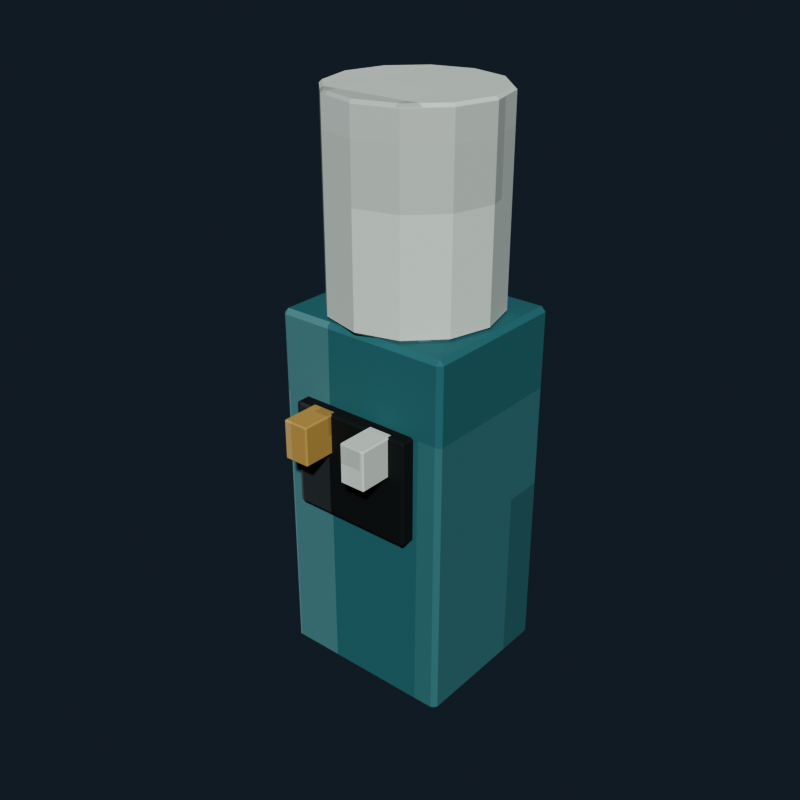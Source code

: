 # Source: office_water_cooler_teal.blend  (saved by Blender 5.2.44; exported with 4.5.12 LTS)
import bpy
from mathutils import Matrix  # noqa: F401  (used for matrix-valued properties, if any)

bpy.ops.wm.read_factory_settings(use_empty=True)
scene = bpy.context.scene
scene.name = 'Scene'

# ---- collections
col_collection = bpy.data.collections.new('Collection'); scene.collection.children.link(col_collection)

# ---- images (referenced by path relative to the original .blend; pixels are not part of the script)
import os
ASSET_DIR = os.environ.get("B2B_ASSET_DIR", "")  # directory of the original .blend (textures are referenced by path, not embedded)
HERE = os.path.dirname(os.path.abspath(__file__))  # packed textures are extracted next to this script under _unpacked/

def load_image(name, relpath, width, height, colorspace="sRGB"):
    """Load a texture the original file referenced (path relative to the .blend, or extracted next to this script)."""
    p = next((c for c in (os.path.join(HERE, relpath), os.path.join(ASSET_DIR, relpath)) if relpath and os.path.exists(c)), "")
    if p:
        img = bpy.data.images.load(p, check_existing=True)
        img.name = name
    else:  # same state as the original file: an image datablock whose file is absent (Cycles renders it pink)
        img = bpy.data.images.new(name, width, height)
        img.source = "FILE"
        img.filepath = "//" + (relpath or name)
    img.colorspace_settings.name = colorspace
    return img
img_office_water_cooler_teal_pixel_atlas = load_image('office_water_cooler_teal_pixel_atlas', '_unpacked/office_water_cooler_teal_pixel_atlas.ba300f6d.png', 128, 16, 'sRGB')

# ---- materials (node trees are filled in below, after node groups)
mat_office_water_cooler_teal_pixel_paint = bpy.data.materials.new('Office Water Cooler Teal pixel paint')

# ---- material node trees
mat_office_water_cooler_teal_pixel_paint.use_nodes = True; mat_office_water_cooler_teal_pixel_paint.node_tree.nodes.clear()
_N = mat_office_water_cooler_teal_pixel_paint.node_tree.nodes; _L = mat_office_water_cooler_teal_pixel_paint.node_tree.links
n0 = _N.new('ShaderNodeBsdfPrincipled'); n0.name = 'Principled BSDF'; n0.location = (-200, 100)
n0.inputs[1].default_value = 0.03
n0.inputs[2].default_value = 0.82
n0.inputs[10].default_value = 0.005
n1 = _N.new('ShaderNodeOutputMaterial'); n1.name = 'Material Output'; n1.location = (200, 100)
n2 = _N.new('ShaderNodeTexImage'); n2.name = 'Image Texture'; n2.location = (0, 0)
n2.image = img_office_water_cooler_teal_pixel_atlas
n2.interpolation = 'Closest'
_L.new(n0.outputs[0], n1.inputs[0])
_L.new(n2.outputs[0], n0.inputs[0])
n1.is_active_output = True

# ---- world
world_world = bpy.data.worlds.new('World'); scene.world = world_world
world_world.use_nodes = True; world_world.node_tree.nodes.clear()
_N = world_world.node_tree.nodes; _L = world_world.node_tree.links
n0 = _N.new('ShaderNodeOutputWorld'); n0.name = 'World Output'; n0.location = (200, 100)
n1 = _N.new('ShaderNodeBackground'); n1.name = 'Background'; n1.location = (-200, 100)
n1.inputs[0].default_value = (0.04314, 0.06275, 0.09412, 1.0)
n1.inputs[1].default_value = 0.36
_L.new(n1.outputs[0], n0.inputs[0])
n0.is_active_output = True
world_world.color = (0.05088, 0.05088, 0.05088)
world_world.sun_shadow_jitter_overblur = 0.0

# ---- meshes
me_cube = bpy.data.meshes.new('Cube')
me_cube.from_pydata([(-0.261, -0.226, -0.56), (-0.261, -0.24, -0.546), (-0.275, -0.226, -0.546), (-0.261, -0.24, 0.546), (-0.261, -0.226, 0.56), (-0.275, -0.226, 0.546), (-0.261, 0.226, -0.56), (-0.275, 0.226, -0.546), (-0.261, 0.24, -0.546), (-0.261, 0.226, 0.56), (-0.261, 0.24, 0.546), (-0.275, 0.226, 0.546), (0.261, -0.226, -0.56), (0.275, -0.226, -0.546), (0.261, -0.24, -0.546), (0.261, -0.226, 0.56), (0.261, -0.24, 0.546), (0.275, -0.226, 0.546), (0.261, 0.226, -0.56), (0.261, 0.24, -0.546), (0.275, 0.226, -0.546), (0.261, 0.226, 0.56), (0.275, 0.226, 0.546), (0.261, 0.24, 0.546)], [], [(0, 1, 2), (3, 4, 5), (6, 7, 8), (9, 10, 11), (12, 13, 14), (15, 16, 17), (18, 19, 20), (21, 22, 23), (6, 0, 2, 7), (1, 3, 5, 2), (4, 9, 11, 5), (10, 8, 7, 11), (18, 6, 8, 19), (9, 21, 23, 10), (22, 20, 19, 23), (12, 18, 20, 13), (21, 15, 17, 22), (16, 14, 13, 17), (0, 12, 14, 1), (15, 4, 3, 16), (6, 18, 12, 0), (2, 5, 11, 7), (14, 16, 3, 1), (21, 9, 4, 15), (8, 10, 23, 19), (20, 22, 17, 13)])
_uv = me_cube.uv_layers.new(name='UVMap')
_uv.uv.foreach_set('vector', [0.3965, 0.716, 0.3965, 0.7225, 0.3958, 0.716, 0.4511, 0.9393, 0.4514, 0.9393, 0.4511, 0.945, 0.3965, 0.5065, 0.3958, 0.5065, 0.3965, 0.5, 0.4514, 0.2791, 0.4511, 0.2832, 0.4511, 0.2726, 0.4229, 0.716, 0.4239, 0.716, 0.4234, 0.7253, 0.4518, 0.7221, 0.4511, 0.7282, 0.4511, 0.7176, 0.4229, 0.5065, 0.4234, 0.4972, 0.4239, 0.5065, 0.4518, 0.5035, 0.4511, 0.5065, 0.4511, 0.4958, 0.3965, 0.5065, 0.3965, 0.716, 0.3958, 0.716, 0.3958, 0.5065, 0.4239, 0.055, 0.4511, 0.055, 0.4511, 0.06149, 0.4239, 0.06149, 0.4514, 0.06149, 0.4514, 0.2791, 0.4511, 0.2726, 0.4511, 0.06149, 0.4511, 0.2832, 0.4239, 0.2832, 0.4239, 0.271, 0.4511, 0.2726, 0.4229, 0.5065, 0.3965, 0.5065, 0.3965, 0.5, 0.4234, 0.4972, 0.4514, 0.2791, 0.4518, 0.5035, 0.4511, 0.4958, 0.4511, 0.2832, 0.4511, 0.5065, 0.4239, 0.5065, 0.4234, 0.4972, 0.4511, 0.4958, 0.4229, 0.716, 0.4229, 0.5065, 0.4239, 0.5065, 0.4239, 0.716, 0.4518, 0.5035, 0.4518, 0.7221, 0.4511, 0.7176, 0.4511, 0.5065, 0.4511, 0.7282, 0.4234, 0.7253, 0.4239, 0.716, 0.4511, 0.7176, 0.3965, 0.716, 0.4229, 0.716, 0.4234, 0.7253, 0.3965, 0.7225, 0.4518, 0.7221, 0.4514, 0.9393, 0.4511, 0.9393, 0.4511, 0.7282, 0.3965, 0.5065, 0.4229, 0.5065, 0.4229, 0.716, 0.3965, 0.716, 0.4239, 0.06149, 0.4511, 0.06149, 0.4511, 0.2726, 0.4239, 0.271, 0.4234, 0.7253, 0.4511, 0.7282, 0.4511, 0.9393, 0.4239, 0.9393, 0.4518, 0.5035, 0.4785, 0.5065, 0.4785, 0.716, 0.4518, 0.7221, 0.4239, 0.2832, 0.4511, 0.2832, 0.4511, 0.4958, 0.4234, 0.4972, 0.4239, 0.5065, 0.4511, 0.5065, 0.4511, 0.7176, 0.4239, 0.716])
me_cube.materials.append(mat_office_water_cooler_teal_pixel_paint)
me_cube.update()
me_cube_001 = bpy.data.meshes.new('Cube.001')
me_cube_001.from_pydata([(-0.184, -0.0215, -0.16), (-0.184, -0.0275, -0.154), (-0.19, -0.0215, -0.154), (-0.184, -0.0275, 0.154), (-0.184, -0.0215, 0.16), (-0.19, -0.0215, 0.154), (-0.184, 0.0215, -0.16), (-0.19, 0.0215, -0.154), (-0.184, 0.0275, -0.154), (-0.184, 0.0215, 0.16), (-0.184, 0.0275, 0.154), (-0.19, 0.0215, 0.154), (0.184, -0.0215, -0.16), (0.19, -0.0215, -0.154), (0.184, -0.0275, -0.154), (0.184, -0.0215, 0.16), (0.184, -0.0275, 0.154), (0.19, -0.0215, 0.154), (0.184, 0.0215, -0.16), (0.184, 0.0275, -0.154), (0.19, 0.0215, -0.154), (0.184, 0.0215, 0.16), (0.19, 0.0215, 0.154), (0.184, 0.0275, 0.154)], [], [(0, 1, 2), (3, 4, 5), (6, 7, 8), (9, 10, 11), (12, 13, 14), (15, 16, 17), (18, 19, 20), (21, 22, 23), (6, 0, 2, 7), (1, 3, 5, 2), (4, 9, 11, 5), (10, 8, 7, 11), (18, 6, 8, 19), (9, 21, 23, 10), (22, 20, 19, 23), (12, 18, 20, 13), (21, 15, 17, 22), (16, 14, 13, 17), (0, 12, 14, 1), (15, 4, 3, 16), (6, 18, 12, 0), (2, 5, 11, 7), (14, 16, 3, 1), (21, 9, 4, 15), (8, 10, 23, 19), (20, 22, 17, 13)])
_uv = me_cube_001.uv_layers.new(name='UVMap')
_uv.uv.foreach_set('vector', [0.02122, 0.6982, 0.02122, 0.7225, 0.02078, 0.6982, 0.07588, 0.9415, 0.07641, 0.9415, 0.07588, 0.945, 0.02122, 0.5243, 0.02078, 0.5243, 0.02122, 0.5, 0.07641, 0.2718, 0.07588, 0.281, 0.07588, 0.2593, 0.04815, 0.6982, 0.04898, 0.6982, 0.04863, 0.7243, 0.07663, 0.7121, 0.07588, 0.726, 0.07588, 0.7043, 0.04815, 0.5243, 0.04863, 0.4982, 0.04898, 0.5243, 0.07663, 0.5173, 0.07588, 0.5243, 0.07588, 0.4974, 0.02122, 0.5243, 0.02122, 0.6982, 0.02078, 0.6982, 0.02078, 0.5243, 0.04912, 0.055, 0.07588, 0.055, 0.07588, 0.07927, 0.04912, 0.07927, 0.07641, 0.07927, 0.07641, 0.2718, 0.07588, 0.2593, 0.07588, 0.07927, 0.07588, 0.281, 0.04912, 0.281, 0.04912, 0.2532, 0.07588, 0.2593, 0.04815, 0.5243, 0.02122, 0.5243, 0.02122, 0.5, 0.04863, 0.4982, 0.07641, 0.2718, 0.07663, 0.5173, 0.07588, 0.4974, 0.07588, 0.281, 0.07588, 0.5243, 0.04898, 0.5243, 0.04863, 0.4982, 0.07588, 0.4974, 0.04815, 0.6982, 0.04815, 0.5243, 0.04898, 0.5243, 0.04898, 0.6982, 0.07663, 0.5173, 0.07663, 0.7121, 0.07588, 0.7043, 0.07588, 0.5243, 0.07588, 0.726, 0.04863, 0.7243, 0.04898, 0.6982, 0.07588, 0.7043, 0.02122, 0.6982, 0.04815, 0.6982, 0.04863, 0.7243, 0.02122, 0.7225, 0.07663, 0.7121, 0.07641, 0.9415, 0.07588, 0.9415, 0.07588, 0.726, 0.02122, 0.5243, 0.04815, 0.5243, 0.04815, 0.6982, 0.02122, 0.6982, 0.04912, 0.07927, 0.07588, 0.07927, 0.07588, 0.2593, 0.04912, 0.2532, 0.04863, 0.7243, 0.07588, 0.726, 0.07588, 0.9415, 0.04912, 0.9415, 0.07663, 0.5173, 0.1038, 0.5243, 0.1038, 0.6982, 0.07663, 0.7121, 0.04912, 0.281, 0.07588, 0.281, 0.07588, 0.4974, 0.04863, 0.4982, 0.04898, 0.5243, 0.07588, 0.5243, 0.07588, 0.7043, 0.04898, 0.6982])
me_cube_001.materials.append(mat_office_water_cooler_teal_pixel_paint)
me_cube_001.update()
me_cube_002 = bpy.data.meshes.new('Cube.002')
me_cube_002.from_pydata([(-0.036, -0.056, -0.06), (-0.036, -0.06, -0.056), (-0.04, -0.056, -0.056), (-0.036, -0.06, 0.056), (-0.036, -0.056, 0.06), (-0.04, -0.056, 0.056), (-0.036, 0.056, -0.06), (-0.04, 0.056, -0.056), (-0.036, 0.06, -0.056), (-0.036, 0.056, 0.06), (-0.036, 0.06, 0.056), (-0.04, 0.056, 0.056), (0.036, -0.056, -0.06), (0.04, -0.056, -0.056), (0.036, -0.06, -0.056), (0.036, -0.056, 0.06), (0.036, -0.06, 0.056), (0.04, -0.056, 0.056), (0.036, 0.056, -0.06), (0.036, 0.06, -0.056), (0.04, 0.056, -0.056), (0.036, 0.056, 0.06), (0.04, 0.056, 0.056), (0.036, 0.06, 0.056)], [], [(0, 1, 2), (3, 4, 5), (6, 7, 8), (9, 10, 11), (12, 13, 14), (15, 16, 17), (18, 19, 20), (21, 22, 23), (6, 0, 2, 7), (1, 3, 5, 2), (4, 9, 11, 5), (10, 8, 7, 11), (18, 6, 8, 19), (9, 21, 23, 10), (22, 20, 19, 23), (12, 18, 20, 13), (21, 15, 17, 22), (16, 14, 13, 17), (0, 12, 14, 1), (15, 4, 3, 16), (6, 18, 12, 0), (2, 5, 11, 7), (14, 16, 3, 1), (21, 9, 4, 15), (8, 10, 23, 19), (20, 22, 17, 13)])
_uv = me_cube_002.uv_layers.new(name='UVMap')
_uv.uv.foreach_set('vector', [0.8972, 0.7151, 0.8972, 0.7225, 0.8958, 0.7151, 0.9505, 0.9339, 0.9514, 0.9339, 0.9505, 0.945, 0.8972, 0.5074, 0.8958, 0.5074, 0.8972, 0.5, 0.9514, 0.2824, 0.9505, 0.2886, 0.9505, 0.2719, 0.9222, 0.7151, 0.9243, 0.7151, 0.9234, 0.7281, 0.9521, 0.7244, 0.9505, 0.7336, 0.9505, 0.7169, 0.9222, 0.5074, 0.9234, 0.4944, 0.9243, 0.5074, 0.9521, 0.5028, 0.9505, 0.5074, 0.9505, 0.4917, 0.8972, 0.5074, 0.8972, 0.7151, 0.8958, 0.7151, 0.8958, 0.5074, 0.9245, 0.055, 0.9505, 0.055, 0.9505, 0.06242, 0.9245, 0.06242, 0.9514, 0.06242, 0.9514, 0.2824, 0.9505, 0.2719, 0.9505, 0.06242, 0.9505, 0.2886, 0.9245, 0.2886, 0.9245, 0.2701, 0.9505, 0.2719, 0.9222, 0.5074, 0.8972, 0.5074, 0.8972, 0.5, 0.9234, 0.4944, 0.9514, 0.2824, 0.9521, 0.5028, 0.9505, 0.4917, 0.9505, 0.2886, 0.9505, 0.5074, 0.9243, 0.5074, 0.9234, 0.4944, 0.9505, 0.4917, 0.9222, 0.7151, 0.9222, 0.5074, 0.9243, 0.5074, 0.9243, 0.7151, 0.9521, 0.5028, 0.9521, 0.7244, 0.9505, 0.7169, 0.9505, 0.5074, 0.9505, 0.7336, 0.9234, 0.7281, 0.9243, 0.7151, 0.9505, 0.7169, 0.8972, 0.7151, 0.9222, 0.7151, 0.9234, 0.7281, 0.8972, 0.7225, 0.9521, 0.7244, 0.9514, 0.9339, 0.9505, 0.9339, 0.9505, 0.7336, 0.8972, 0.5074, 0.9222, 0.5074, 0.9222, 0.7151, 0.8972, 0.7151, 0.9245, 0.06242, 0.9505, 0.06242, 0.9505, 0.2719, 0.9245, 0.2701, 0.9234, 0.7281, 0.9505, 0.7336, 0.9505, 0.9339, 0.9245, 0.9339, 0.9521, 0.5028, 0.9778, 0.5074, 0.9778, 0.7151, 0.9521, 0.7244, 0.9245, 0.2886, 0.9505, 0.2886, 0.9505, 0.4917, 0.9234, 0.4944, 0.9243, 0.5074, 0.9505, 0.5074, 0.9505, 0.7169, 0.9243, 0.7151])
me_cube_002.materials.append(mat_office_water_cooler_teal_pixel_paint)
me_cube_002.update()
me_cube_003 = bpy.data.meshes.new('Cube.003')
me_cube_003.from_pydata([(-0.036, -0.056, -0.06), (-0.036, -0.06, -0.056), (-0.04, -0.056, -0.056), (-0.036, -0.06, 0.056), (-0.036, -0.056, 0.06), (-0.04, -0.056, 0.056), (-0.036, 0.056, -0.06), (-0.04, 0.056, -0.056), (-0.036, 0.06, -0.056), (-0.036, 0.056, 0.06), (-0.036, 0.06, 0.056), (-0.04, 0.056, 0.056), (0.036, -0.056, -0.06), (0.04, -0.056, -0.056), (0.036, -0.06, -0.056), (0.036, -0.056, 0.06), (0.036, -0.06, 0.056), (0.04, -0.056, 0.056), (0.036, 0.056, -0.06), (0.036, 0.06, -0.056), (0.04, 0.056, -0.056), (0.036, 0.056, 0.06), (0.04, 0.056, 0.056), (0.036, 0.06, 0.056)], [], [(0, 1, 2), (3, 4, 5), (6, 7, 8), (9, 10, 11), (12, 13, 14), (15, 16, 17), (18, 19, 20), (21, 22, 23), (6, 0, 2, 7), (1, 3, 5, 2), (4, 9, 11, 5), (10, 8, 7, 11), (18, 6, 8, 19), (9, 21, 23, 10), (22, 20, 19, 23), (12, 18, 20, 13), (21, 15, 17, 22), (16, 14, 13, 17), (0, 12, 14, 1), (15, 4, 3, 16), (6, 18, 12, 0), (2, 5, 11, 7), (14, 16, 3, 1), (21, 9, 4, 15), (8, 10, 23, 19), (20, 22, 17, 13)])
_uv = me_cube_003.uv_layers.new(name='UVMap')
_uv.uv.foreach_set('vector', [0.7722, 0.7151, 0.7722, 0.7225, 0.7708, 0.7151, 0.8255, 0.9339, 0.8264, 0.9339, 0.8255, 0.945, 0.7722, 0.5074, 0.7708, 0.5074, 0.7722, 0.5, 0.8264, 0.2824, 0.8255, 0.2886, 0.8255, 0.2719, 0.7972, 0.7151, 0.7993, 0.7151, 0.7984, 0.7281, 0.8271, 0.7244, 0.8255, 0.7336, 0.8255, 0.7169, 0.7972, 0.5074, 0.7984, 0.4944, 0.7993, 0.5074, 0.8271, 0.5028, 0.8255, 0.5074, 0.8255, 0.4917, 0.7722, 0.5074, 0.7722, 0.7151, 0.7708, 0.7151, 0.7708, 0.5074, 0.7995, 0.055, 0.8255, 0.055, 0.8255, 0.06242, 0.7995, 0.06242, 0.8264, 0.06242, 0.8264, 0.2824, 0.8255, 0.2719, 0.8255, 0.06242, 0.8255, 0.2886, 0.7995, 0.2886, 0.7995, 0.2701, 0.8255, 0.2719, 0.7972, 0.5074, 0.7722, 0.5074, 0.7722, 0.5, 0.7984, 0.4944, 0.8264, 0.2824, 0.8271, 0.5028, 0.8255, 0.4917, 0.8255, 0.2886, 0.8255, 0.5074, 0.7993, 0.5074, 0.7984, 0.4944, 0.8255, 0.4917, 0.7972, 0.7151, 0.7972, 0.5074, 0.7993, 0.5074, 0.7993, 0.7151, 0.8271, 0.5028, 0.8271, 0.7244, 0.8255, 0.7169, 0.8255, 0.5074, 0.8255, 0.7336, 0.7984, 0.7281, 0.7993, 0.7151, 0.8255, 0.7169, 0.7722, 0.7151, 0.7972, 0.7151, 0.7984, 0.7281, 0.7722, 0.7225, 0.8271, 0.7244, 0.8264, 0.9339, 0.8255, 0.9339, 0.8255, 0.7336, 0.7722, 0.5074, 0.7972, 0.5074, 0.7972, 0.7151, 0.7722, 0.7151, 0.7995, 0.06242, 0.8255, 0.06242, 0.8255, 0.2719, 0.7995, 0.2701, 0.7984, 0.7281, 0.8255, 0.7336, 0.8255, 0.9339, 0.7995, 0.9339, 0.8271, 0.5028, 0.8528, 0.5074, 0.8528, 0.7151, 0.8271, 0.7244, 0.7995, 0.2886, 0.8255, 0.2886, 0.8255, 0.4917, 0.7984, 0.4944, 0.7993, 0.5074, 0.8255, 0.5074, 0.8255, 0.7169, 0.7993, 0.7151])
me_cube_003.materials.append(mat_office_water_cooler_teal_pixel_paint)
me_cube_003.update()
me_cylinder = bpy.data.meshes.new('Cylinder')
me_cylinder.from_pydata([(-6.985e-10, 0.2417, -0.3), (0.0, 0.25, -0.292), (6.985e-10, 0.2417, 0.3), (0.0, 0.25, 0.292), (0.1209, 0.2093, -0.3), (0.125, 0.2165, -0.292), (0.1209, 0.2093, 0.3), (0.125, 0.2165, 0.292), (0.2093, 0.1209, -0.3), (0.2165, 0.125, -0.292), (0.2093, 0.1209, 0.3), (0.2165, 0.125, 0.292), (0.2417, 6.985e-10, -0.3), (0.25, 0.0, -0.292), (0.2417, -6.985e-10, 0.3), (0.25, 0.0, 0.292), (0.2093, -0.1209, -0.3), (0.2165, -0.125, -0.292), (0.2093, -0.1209, 0.3), (0.2165, -0.125, 0.292), (0.1209, -0.2093, -0.3), (0.125, -0.2165, -0.292), (0.1209, -0.2093, 0.3), (0.125, -0.2165, 0.292), (6.985e-10, -0.2417, -0.3), (0.0, -0.25, -0.292), (-6.985e-10, -0.2417, 0.3), (0.0, -0.25, 0.292), (-0.1209, -0.2093, -0.3), (-0.125, -0.2165, -0.292), (-0.1209, -0.2093, 0.3), (-0.125, -0.2165, 0.292), (-0.2093, -0.1209, -0.3), (-0.2165, -0.125, -0.292), (-0.2093, -0.1209, 0.3), (-0.2165, -0.125, 0.292), (-0.2417, -6.985e-10, -0.3), (-0.25, 0.0, -0.292), (-0.2417, 6.985e-10, 0.3), (-0.25, 0.0, 0.292), (-0.2093, 0.1209, -0.3), (-0.2165, 0.125, -0.292), (-0.2093, 0.1209, 0.3), (-0.2165, 0.125, 0.292), (-0.1209, 0.2093, -0.3), (-0.125, 0.2165, -0.292), (-0.1209, 0.2093, 0.3), (-0.125, 0.2165, 0.292)], [], [(1, 5, 4, 0), (7, 3, 2, 6), (5, 9, 8, 4), (11, 7, 6, 10), (9, 13, 12, 8), (15, 11, 10, 14), (13, 17, 16, 12), (19, 15, 14, 18), (17, 21, 20, 16), (23, 19, 18, 22), (21, 25, 24, 20), (27, 23, 22, 26), (25, 29, 28, 24), (31, 27, 26, 30), (29, 33, 32, 28), (35, 31, 30, 34), (33, 37, 36, 32), (39, 35, 34, 38), (37, 41, 40, 36), (43, 39, 38, 42), (41, 45, 44, 40), (47, 43, 42, 46), (45, 1, 0, 44), (3, 47, 46, 2), (0, 4, 8, 12, 16, 20, 24, 28, 32, 36, 40, 44), (1, 3, 7, 5), (45, 47, 3, 1), (6, 2, 46, 42, 38, 34, 30, 26, 22, 18, 14, 10), (5, 7, 11, 9), (9, 11, 15, 13), (13, 15, 19, 17), (17, 19, 23, 21), (21, 23, 27, 25), (25, 27, 31, 29), (29, 31, 35, 33), (33, 35, 39, 37), (37, 39, 43, 41), (41, 43, 47, 45)])
_uv = me_cylinder.uv_layers.new(name='UVMap')
_uv.uv.foreach_set('vector', [0.8403, 0.4911, 0.8537, 0.4625, 0.8532, 0.4564, 0.8403, 0.484, 0.798, 0.4625, 0.7847, 0.4911, 0.7847, 0.484, 0.7976, 0.4564, 0.8537, 0.4625, 0.8634, 0.3843, 0.8627, 0.3808, 0.8532, 0.4564, 0.8078, 0.3843, 0.798, 0.4625, 0.7976, 0.4564, 0.807, 0.3808, 0.8634, 0.3843, 0.867, 0.2775, 0.8661, 0.2775, 0.8627, 0.3808, 0.8114, 0.2775, 0.8078, 0.3843, 0.807, 0.3808, 0.8105, 0.2775, 0.867, 0.2775, 0.8634, 0.1707, 0.8627, 0.1742, 0.8661, 0.2775, 0.8078, 0.1707, 0.8114, 0.2775, 0.8105, 0.2775, 0.807, 0.1742, 0.8634, 0.1707, 0.8537, 0.09252, 0.8532, 0.09865, 0.8627, 0.1742, 0.798, 0.09252, 0.8078, 0.1707, 0.807, 0.1742, 0.7976, 0.09865, 0.8537, 0.09252, 0.8403, 0.0639, 0.8403, 0.07098, 0.8532, 0.09865, 0.7847, 0.0639, 0.798, 0.09252, 0.7976, 0.09865, 0.7847, 0.07098, 0.8403, 0.0639, 0.827, 0.09252, 0.8274, 0.09865, 0.8403, 0.07098, 0.7713, 0.09252, 0.7847, 0.0639, 0.7847, 0.07098, 0.7718, 0.09865, 0.827, 0.09252, 0.8172, 0.1707, 0.818, 0.1742, 0.8274, 0.09865, 0.7616, 0.1707, 0.7713, 0.09252, 0.7718, 0.09865, 0.7623, 0.1742, 0.8172, 0.1707, 0.8136, 0.2775, 0.8145, 0.2775, 0.818, 0.1742, 0.758, 0.2775, 0.7616, 0.1707, 0.7623, 0.1742, 0.7589, 0.2775, 0.8136, 0.2775, 0.8172, 0.3843, 0.818, 0.3808, 0.8145, 0.2775, 0.7616, 0.3843, 0.758, 0.2775, 0.7589, 0.2775, 0.7623, 0.3808, 0.8172, 0.3843, 0.827, 0.4625, 0.8274, 0.4564, 0.818, 0.3808, 0.7713, 0.4625, 0.7616, 0.3843, 0.7623, 0.3808, 0.7718, 0.4564, 0.827, 0.4625, 0.8403, 0.4911, 0.8403, 0.484, 0.8274, 0.4564, 0.7847, 0.4911, 0.7713, 0.4625, 0.7718, 0.4564, 0.7847, 0.484, 0.8403, 0.484, 0.8532, 0.4564, 0.8627, 0.3808, 0.8661, 0.2775, 0.8627, 0.1742, 0.8532, 0.09865, 0.8403, 0.07098, 0.8274, 0.09865, 0.818, 0.1742, 0.8145, 0.2775, 0.818, 0.3808, 0.8274, 0.4564, 0.8681, 0.5059, 0.8681, 0.9391, 0.8589, 0.9391, 0.8589, 0.5059, 0.7661, 0.5059, 0.7661, 0.9391, 0.7569, 0.9391, 0.7569, 0.5059, 0.7976, 0.4564, 0.7847, 0.484, 0.7718, 0.4564, 0.7623, 0.3808, 0.7589, 0.2775, 0.7623, 0.1742, 0.7718, 0.09865, 0.7847, 0.07098, 0.7976, 0.09865, 0.807, 0.1742, 0.8105, 0.2775, 0.807, 0.3808, 0.8589, 0.5059, 0.8589, 0.9391, 0.8496, 0.9391, 0.8496, 0.5059, 0.8496, 0.5059, 0.8496, 0.9391, 0.8403, 0.9391, 0.8403, 0.5059, 0.8403, 0.5059, 0.8403, 0.9391, 0.831, 0.9391, 0.831, 0.5059, 0.831, 0.5059, 0.831, 0.9391, 0.8218, 0.9391, 0.8218, 0.5059, 0.8218, 0.5059, 0.8218, 0.9391, 0.8125, 0.9391, 0.8125, 0.5059, 0.8125, 0.5059, 0.8125, 0.9391, 0.8032, 0.9391, 0.8032, 0.5059, 0.8032, 0.5059, 0.8032, 0.9391, 0.794, 0.9391, 0.794, 0.5059, 0.794, 0.5059, 0.794, 0.9391, 0.7847, 0.9391, 0.7847, 0.5059, 0.7847, 0.5059, 0.7847, 0.9391, 0.7754, 0.9391, 0.7754, 0.5059, 0.7754, 0.5059, 0.7754, 0.9391, 0.7661, 0.9391, 0.7661, 0.5059])
me_cylinder.materials.append(mat_office_water_cooler_teal_pixel_paint)
me_cylinder.update()
me_cylinder_001 = bpy.data.meshes.new('Cylinder.001')
me_cylinder_001.from_pydata([(0.0, 0.09579, -0.1), (-0.003804, 0.09876, -0.096), (0.003804, 0.09876, -0.096), (0.0, 0.09579, 0.1), (0.003804, 0.09876, 0.096), (-0.003804, 0.09876, 0.096), (0.05631, 0.0775, -0.1), (0.05497, 0.08214, -0.096), (0.06113, 0.07767, -0.096), (0.05631, 0.0775, 0.1), (0.06113, 0.07767, 0.096), (0.05497, 0.08214, 0.096), (0.09111, 0.0296, -0.1), (0.09275, 0.03414, -0.096), (0.09511, 0.0269, -0.096), (0.09111, 0.0296, 0.1), (0.09511, 0.0269, 0.096), (0.09275, 0.03414, 0.096), (0.09111, -0.0296, -0.1), (0.09511, -0.0269, -0.096), (0.09275, -0.03414, -0.096), (0.09111, -0.0296, 0.1), (0.09275, -0.03414, 0.096), (0.09511, -0.0269, 0.096), (0.05631, -0.0775, -0.1), (0.06113, -0.07767, -0.096), (0.05497, -0.08214, -0.096), (0.05631, -0.0775, 0.1), (0.05497, -0.08214, 0.096), (0.06113, -0.07767, 0.096), (0.0, -0.09579, -0.1), (0.003804, -0.09876, -0.096), (-0.003804, -0.09876, -0.096), (0.0, -0.09579, 0.1), (-0.003804, -0.09876, 0.096), (0.003804, -0.09876, 0.096), (-0.05631, -0.0775, -0.1), (-0.05497, -0.08214, -0.096), (-0.06113, -0.07767, -0.096), (-0.05631, -0.0775, 0.1), (-0.06113, -0.07767, 0.096), (-0.05497, -0.08214, 0.096), (-0.09111, -0.0296, -0.1), (-0.09275, -0.03414, -0.096), (-0.09511, -0.0269, -0.096), (-0.09111, -0.0296, 0.1), (-0.09511, -0.0269, 0.096), (-0.09275, -0.03414, 0.096), (-0.09111, 0.0296, -0.1), (-0.09511, 0.0269, -0.096), (-0.09275, 0.03414, -0.096), (-0.09111, 0.0296, 0.1), (-0.09275, 0.03414, 0.096), (-0.09511, 0.0269, 0.096), (-0.05631, 0.0775, -0.1), (-0.06113, 0.07767, -0.096), (-0.05497, 0.08214, -0.096), (-0.05631, 0.0775, 0.1), (-0.05497, 0.08214, 0.096), (-0.06113, 0.07767, 0.096)], [], [(0, 1, 2), (3, 4, 5), (6, 7, 8), (9, 10, 11), (12, 13, 14), (15, 16, 17), (18, 19, 20), (21, 22, 23), (24, 25, 26), (27, 28, 29), (30, 31, 32), (33, 34, 35), (36, 37, 38), (39, 40, 41), (42, 43, 44), (45, 46, 47), (48, 49, 50), (51, 52, 53), (54, 55, 56), (57, 58, 59), (2, 7, 6, 0), (11, 4, 3, 9), (1, 5, 4, 2), (10, 8, 7, 11), (8, 13, 12, 6), (17, 10, 9, 15), (16, 14, 13, 17), (14, 19, 18, 12), (23, 16, 15, 21), (22, 20, 19, 23), (20, 25, 24, 18), (29, 22, 21, 27), (28, 26, 25, 29), (26, 31, 30, 24), (35, 28, 27, 33), (34, 32, 31, 35), (32, 37, 36, 30), (41, 34, 33, 39), (40, 38, 37, 41), (38, 43, 42, 36), (47, 40, 39, 45), (46, 44, 43, 47), (44, 49, 48, 42), (53, 46, 45, 51), (52, 50, 49, 53), (50, 55, 54, 48), (59, 52, 51, 57), (58, 56, 55, 59), (56, 1, 0, 54), (5, 58, 57, 3), (0, 6, 12, 18, 24, 30, 36, 42, 48, 54), (2, 4, 11, 7), (56, 58, 5, 1), (9, 3, 57, 51, 45, 39, 33, 27, 21, 15), (8, 10, 17, 13), (14, 16, 23, 19), (20, 22, 29, 25), (26, 28, 35, 31), (32, 34, 41, 37), (38, 40, 47, 43), (44, 46, 53, 49), (50, 52, 59, 55)])
_uv = me_cylinder_001.uv_layers.new(name='UVMap')
_uv.uv.foreach_set('vector', [0.9653, 0.4821, 0.9643, 0.4885, 0.9663, 0.4885, 0.9097, 0.4821, 0.9107, 0.4885, 0.9087, 0.4885, 0.9803, 0.443, 0.98, 0.4529, 0.9816, 0.4434, 0.9247, 0.443, 0.926, 0.4434, 0.9244, 0.4529, 0.9896, 0.3407, 0.9901, 0.3504, 0.9907, 0.335, 0.934, 0.3407, 0.9351, 0.335, 0.9345, 0.3504, 0.9896, 0.2143, 0.9907, 0.22, 0.9901, 0.2046, 0.934, 0.2143, 0.9345, 0.2046, 0.9351, 0.22, 0.9803, 0.112, 0.9816, 0.1116, 0.98, 0.1021, 0.9247, 0.112, 0.9244, 0.1021, 0.926, 0.1116, 0.9653, 0.07288, 0.9663, 0.06654, 0.9643, 0.06654, 0.9097, 0.07288, 0.9087, 0.06654, 0.9107, 0.06654, 0.9503, 0.112, 0.9506, 0.1021, 0.949, 0.1116, 0.8947, 0.112, 0.8934, 0.1116, 0.895, 0.1021, 0.941, 0.2143, 0.9405, 0.2046, 0.9399, 0.22, 0.8854, 0.2143, 0.8843, 0.22, 0.8849, 0.2046, 0.941, 0.3407, 0.9399, 0.335, 0.9405, 0.3504, 0.8854, 0.3407, 0.8849, 0.3504, 0.8843, 0.335, 0.9503, 0.443, 0.949, 0.4434, 0.9506, 0.4529, 0.8947, 0.443, 0.895, 0.4529, 0.8934, 0.4434, 0.9663, 0.4885, 0.98, 0.4529, 0.9803, 0.443, 0.9653, 0.4821, 0.9244, 0.4529, 0.9107, 0.4885, 0.9097, 0.4821, 0.9247, 0.443, 0.8826, 0.5089, 0.8826, 0.9361, 0.8819, 0.9361, 0.8819, 0.5089, 0.9813, 0.9361, 0.9813, 0.5089, 0.9827, 0.5089, 0.9827, 0.9361, 0.9816, 0.4434, 0.9901, 0.3504, 0.9896, 0.3407, 0.9803, 0.443, 0.9345, 0.3504, 0.926, 0.4434, 0.9247, 0.443, 0.934, 0.3407, 0.9702, 0.9361, 0.9702, 0.5089, 0.9716, 0.5089, 0.9716, 0.9361, 0.9907, 0.335, 0.9907, 0.22, 0.9896, 0.2143, 0.9896, 0.3407, 0.9351, 0.22, 0.9351, 0.335, 0.934, 0.3407, 0.934, 0.2143, 0.959, 0.9361, 0.959, 0.5089, 0.9605, 0.5089, 0.9605, 0.9361, 0.9901, 0.2046, 0.9816, 0.1116, 0.9803, 0.112, 0.9896, 0.2143, 0.926, 0.1116, 0.9345, 0.2046, 0.934, 0.2143, 0.9247, 0.112, 0.9479, 0.9361, 0.9479, 0.5089, 0.9493, 0.5089, 0.9493, 0.9361, 0.98, 0.1021, 0.9663, 0.06654, 0.9653, 0.07288, 0.9803, 0.112, 0.9107, 0.06654, 0.9244, 0.1021, 0.9247, 0.112, 0.9097, 0.07288, 0.9368, 0.9361, 0.9368, 0.5089, 0.9382, 0.5089, 0.9382, 0.9361, 0.9643, 0.06654, 0.9506, 0.1021, 0.9503, 0.112, 0.9653, 0.07288, 0.895, 0.1021, 0.9087, 0.06654, 0.9097, 0.07288, 0.8947, 0.112, 0.9257, 0.9361, 0.9257, 0.5089, 0.9271, 0.5089, 0.9271, 0.9361, 0.949, 0.1116, 0.9405, 0.2046, 0.941, 0.2143, 0.9503, 0.112, 0.8849, 0.2046, 0.8934, 0.1116, 0.8947, 0.112, 0.8854, 0.2143, 0.9145, 0.9361, 0.9145, 0.5089, 0.916, 0.5089, 0.916, 0.9361, 0.9399, 0.22, 0.9399, 0.335, 0.941, 0.3407, 0.941, 0.2143, 0.8843, 0.335, 0.8843, 0.22, 0.8854, 0.2143, 0.8854, 0.3407, 0.9034, 0.9361, 0.9034, 0.5089, 0.9048, 0.5089, 0.9048, 0.9361, 0.9405, 0.3504, 0.949, 0.4434, 0.9503, 0.443, 0.941, 0.3407, 0.8934, 0.4434, 0.8849, 0.3504, 0.8854, 0.3407, 0.8947, 0.443, 0.8923, 0.9361, 0.8923, 0.5089, 0.8937, 0.5089, 0.8937, 0.9361, 0.9506, 0.4529, 0.9643, 0.4885, 0.9653, 0.4821, 0.9503, 0.443, 0.9087, 0.4885, 0.895, 0.4529, 0.8947, 0.443, 0.9097, 0.4821, 0.9653, 0.4821, 0.9803, 0.443, 0.9896, 0.3407, 0.9896, 0.2143, 0.9803, 0.112, 0.9653, 0.07288, 0.9503, 0.112, 0.941, 0.2143, 0.941, 0.3407, 0.9503, 0.443, 0.9924, 0.5089, 0.9924, 0.9361, 0.9827, 0.9361, 0.9827, 0.5089, 0.8923, 0.5089, 0.8923, 0.9361, 0.8826, 0.9361, 0.8826, 0.5089, 0.9247, 0.443, 0.9097, 0.4821, 0.8947, 0.443, 0.8854, 0.3407, 0.8854, 0.2143, 0.8947, 0.112, 0.9097, 0.07288, 0.9247, 0.112, 0.934, 0.2143, 0.934, 0.3407, 0.9813, 0.5089, 0.9813, 0.9361, 0.9716, 0.9361, 0.9716, 0.5089, 0.9702, 0.5089, 0.9702, 0.9361, 0.9605, 0.9361, 0.9605, 0.5089, 0.959, 0.5089, 0.959, 0.9361, 0.9493, 0.9361, 0.9493, 0.5089, 0.9479, 0.5089, 0.9479, 0.9361, 0.9382, 0.9361, 0.9382, 0.5089, 0.9368, 0.5089, 0.9368, 0.9361, 0.9271, 0.9361, 0.9271, 0.5089, 0.9257, 0.5089, 0.9257, 0.9361, 0.916, 0.9361, 0.916, 0.5089, 0.9145, 0.5089, 0.9145, 0.9361, 0.9048, 0.9361, 0.9048, 0.5089, 0.9034, 0.5089, 0.9034, 0.9361, 0.8937, 0.9361, 0.8937, 0.5089])
me_cylinder_001.materials.append(mat_office_water_cooler_teal_pixel_paint)
me_cylinder_001.update()

# ---- objects
ob_coolerbody = bpy.data.objects.new('CoolerBody', me_cube)
ob_dispenserwell = bpy.data.objects.new('DispenserWell', me_cube_001)
ob_tap_0 = bpy.data.objects.new('Tap_0', me_cube_002)
ob_tap_1 = bpy.data.objects.new('Tap_1', me_cube_003)
ob_bottle = bpy.data.objects.new('Bottle', me_cylinder)
ob_bottleneck = bpy.data.objects.new('BottleNeck', me_cylinder_001)

# ---- transforms, parenting, visibility, modifiers, constraints
ob_coolerbody.location = (0.0, 0.0, 0.62)
ob_dispenserwell.location = (0.0, -0.255, 0.78)
ob_tap_0.location = (-0.1, -0.32, 0.88)
ob_tap_1.location = (0.1, -0.32, 0.88)
ob_bottle.location = (0.0, 0.0, 1.48)
ob_bottleneck.location = (0.0, 0.0, 1.16)

# ---- collection membership
col_collection.objects.link(ob_coolerbody)
col_collection.objects.link(ob_dispenserwell)
col_collection.objects.link(ob_tap_0)
col_collection.objects.link(ob_tap_1)
col_collection.objects.link(ob_bottle)
col_collection.objects.link(ob_bottleneck)

# ---- scene / render settings (as saved in the file)
scene.frame_start = 1; scene.frame_end = 250; scene.frame_set(1)
scene.render.engine = 'BLENDER_EEVEE_NEXT'
scene.render.resolution_x = 640
scene.render.resolution_y = 640
scene.render.bake_bias = 0.0
scene.render.bake_samples = 0
scene.render.compositor_device = 'GPU'
scene.eevee.use_volume_custom_range = False
scene.eevee.fast_gi_thickness_near = 0.1
scene.eevee.fast_gi_thickness_far = 0.0
scene.eevee.ray_tracing_options.screen_trace_thickness = 0.1
scene.view_settings.look = 'AgX - Medium High Contrast'
bpy.context.view_layer.update()

# ---- added for rendering (the .blend has no active camera and no usable light): camera, sun
cam_auto = bpy.data.cameras.new('AutoCamera')
cam_auto.lens = 50.0
cam_auto.sensor_width = 36.0
cam_auto.clip_end = 1000.0
ob_auto_camera = bpy.data.objects.new('AutoCamera', cam_auto)
scene.collection.objects.link(ob_auto_camera)
ob_auto_camera.location = (1.76953, -2.18843, 2.33562)
ob_auto_camera.rotation_euler = (1.09748, -7.21219e-08, 0.694738)
scene.camera = ob_auto_camera
light_auto_sun = bpy.data.lights.new('AutoSun', 'SUN')
light_auto_sun.energy = 3.0
light_auto_sun.angle = 0.0523599
ob_auto_sun = bpy.data.objects.new('AutoSun', light_auto_sun)
scene.collection.objects.link(ob_auto_sun)
ob_auto_sun.rotation_euler = (0.872665, 0.174533, 0.523599)
bpy.context.view_layer.update()

